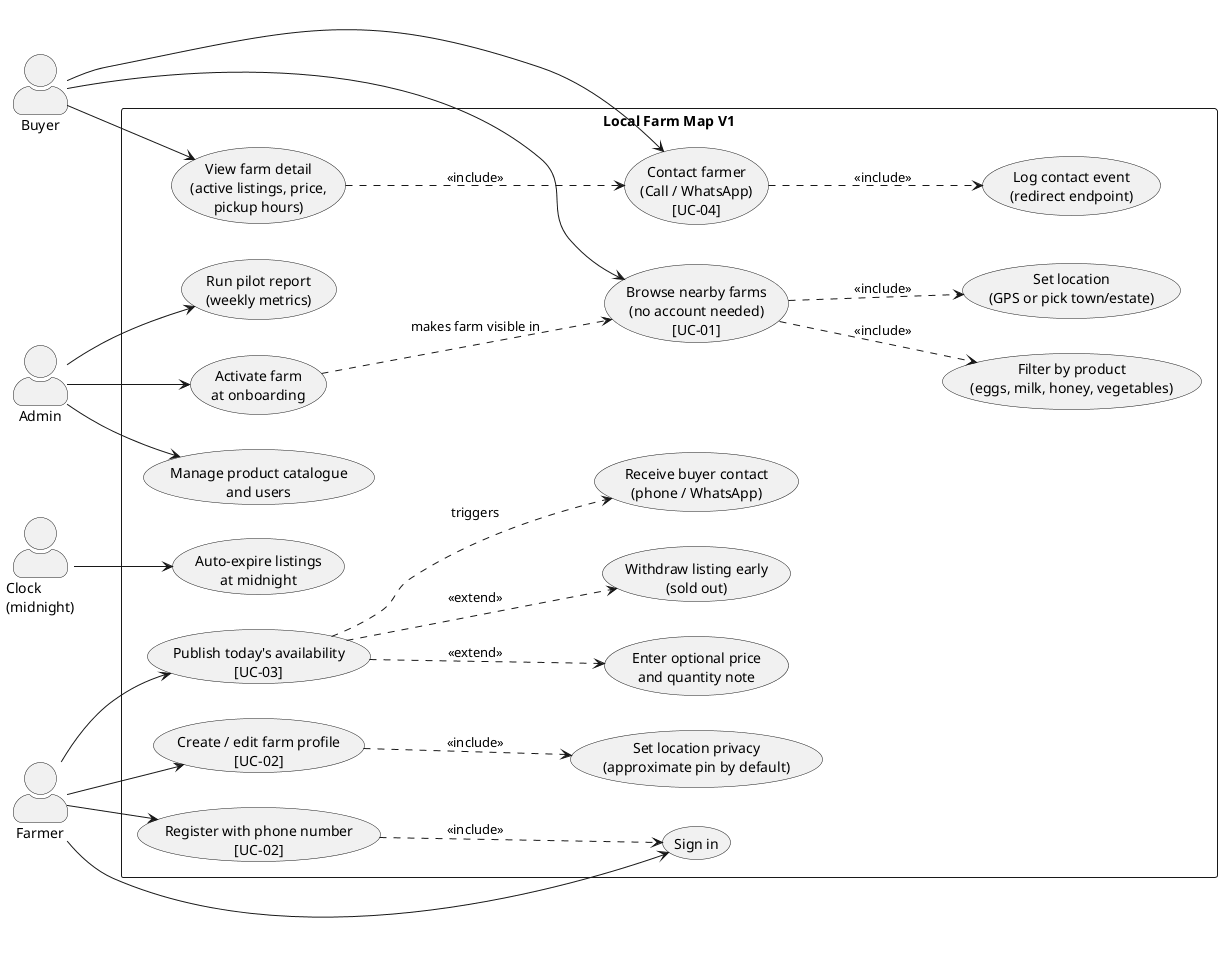

The diagram above was rendered by PlantUML. Its source (embedded in the PNG):
@startuml use-case
' Local Farm Map V1 — UML Use Case Diagram
' Sources: SRS §2.2, §8 (UC-01..04); Database design §5; SDD §4-5
left to right direction
skinparam packageStyle rectangle
skinparam actorStyle awesome

actor "Buyer" as buyer
actor "Farmer" as farmer
actor "Admin" as admin
actor "Clock\n(midnight)" as clock

rectangle "Local Farm Map V1" {
  ' ---- Buyer (UC-01, UC-04) ----
  usecase "Browse nearby farms\n(no account needed)\n[UC-01]" as UC01
  usecase "Set location\n(GPS or pick town/estate)" as UCloc
  usecase "Filter by product\n(eggs, milk, honey, vegetables)" as UCfilter
  usecase "View farm detail\n(active listings, price,\npickup hours)" as UCdetail
  usecase "Contact farmer\n(Call / WhatsApp)\n[UC-04]" as UC04
  usecase "Log contact event\n(redirect endpoint)" as UClog

  ' ---- Farmer (UC-02, UC-03) ----
  usecase "Register with phone number\n[UC-02]" as UC02
  usecase "Sign in" as UClogin
  usecase "Create / edit farm profile\n[UC-02]" as UCprofile
  usecase "Set location privacy\n(approximate pin by default)" as UCprivacy
  usecase "Publish today's availability\n[UC-03]" as UC03
  usecase "Enter optional price\nand quantity note" as UCprice
  usecase "Withdraw listing early\n(sold out)" as UCwithdraw
  usecase "Receive buyer contact\n(phone / WhatsApp)" as UCreceive

  ' ---- System / Admin ----
  usecase "Auto-expire listings\nat midnight" as UCexpire
  usecase "Activate farm\nat onboarding" as UCactivate
  usecase "Manage product catalogue\nand users" as UCadmin
  usecase "Run pilot report\n(weekly metrics)" as UCreport
}

' Buyer relationships
buyer --> UC01
buyer --> UCdetail
buyer --> UC04
UC01 ..> UCloc : <<include>>
UC01 ..> UCfilter : <<include>>
UCdetail ..> UC04 : <<include>>
UC04 ..> UClog : <<include>>

' Farmer relationships
farmer --> UC02
farmer --> UClogin
farmer --> UCprofile
farmer --> UC03
UCprofile ..> UCprivacy : <<include>>
UC03 ..> UCprice : <<extend>>
UC03 ..> UCwithdraw : <<extend>>
UC02 ..> UClogin : <<include>>
UC03 ..> UCreceive : triggers

' System / Admin relationships
clock --> UCexpire
admin --> UCactivate
admin --> UCadmin
admin --> UCreport
UCactivate ..> UC01 : makes farm visible in
@enduml